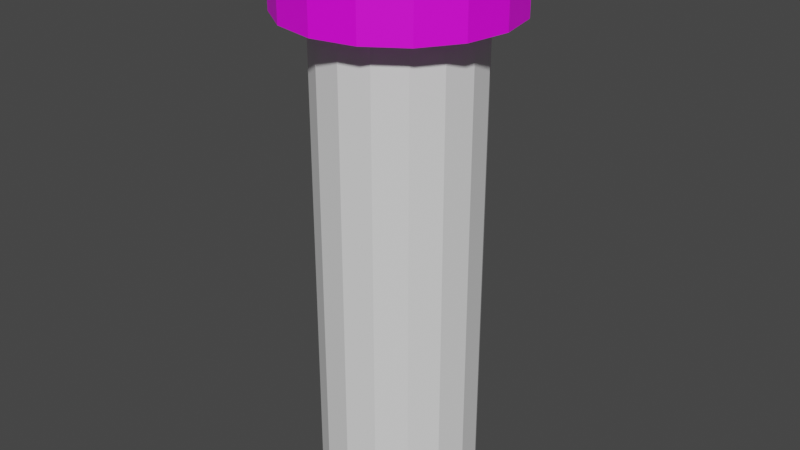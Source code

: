 # Source: flashlight.blend  (saved by Blender 2.83.19; exported with 4.5.12 LTS)
import bpy
from mathutils import Matrix  # noqa: F401  (used for matrix-valued properties, if any)

bpy.ops.wm.read_factory_settings(use_empty=True)
scene = bpy.context.scene
scene.name = 'Scene'

# ---- images (referenced by path relative to the original .blend; pixels are not part of the script)
import os
ASSET_DIR = os.environ.get("B2B_ASSET_DIR", "")  # directory of the original .blend (textures are referenced by path, not embedded)
HERE = os.path.dirname(os.path.abspath(__file__))  # packed textures are extracted next to this script under _unpacked/

def load_image(name, relpath, width, height, colorspace="sRGB"):
    """Load a texture the original file referenced (path relative to the .blend, or extracted next to this script)."""
    p = next((c for c in (os.path.join(HERE, relpath), os.path.join(ASSET_DIR, relpath)) if relpath and os.path.exists(c)), "")
    if p:
        img = bpy.data.images.load(p, check_existing=True)
        img.name = name
    else:  # same state as the original file: an image datablock whose file is absent (Cycles renders it pink)
        img = bpy.data.images.new(name, width, height)
        img.source = "FILE"
        img.filepath = "//" + (relpath or name)
    img.colorspace_settings.name = colorspace
    return img
img_material_001_base_color = load_image('Material.001 Base Color', '', 1024, 1024, 'sRGB')

# ---- materials (node trees are filled in below, after node groups)
mat_material_001 = bpy.data.materials.new('Material.001')
mat_material_001.use_transparent_shadow = False

# ---- material node trees
mat_material_001.use_nodes = True; mat_material_001.node_tree.nodes.clear()
_N = mat_material_001.node_tree.nodes; _L = mat_material_001.node_tree.links
n0 = _N.new('ShaderNodeBsdfPrincipled'); n0.name = 'Principled BSDF'; n0.location = (10, 300)
n0.distribution = 'GGX'
n0.subsurface_method = 'BURLEY'
n0.inputs[3].default_value = 1.45
n0.inputs[27].default_value = (0.0, 0.0, 0.0, 1.0)
n0.inputs[28].default_value = 1.0
n1 = _N.new('ShaderNodeOutputMaterial'); n1.name = 'Material Output'; n1.location = (300, 300)
n2 = _N.new('ShaderNodeTexImage'); n2.name = 'Image Texture'; n2.location = (-280, 280)
n2.image = img_material_001_base_color
_L.new(n0.outputs[0], n1.inputs[0])
_L.new(n2.outputs[0], n0.inputs[0])
n1.is_active_output = True

# ---- world
world_world = bpy.data.worlds.new('World'); scene.world = world_world
world_world.use_nodes = True; world_world.node_tree.nodes.clear()
_N = world_world.node_tree.nodes; _L = world_world.node_tree.links
n0 = _N.new('ShaderNodeOutputWorld'); n0.name = 'World Output'; n0.location = (300, 300)
n1 = _N.new('ShaderNodeBackground'); n1.name = 'Background'; n1.location = (10, 300)
n1.inputs[0].default_value = (0.05088, 0.05088, 0.05088, 1.0)
_L.new(n1.outputs[0], n0.inputs[0])
n0.is_active_output = True
world_world.color = (0.05088, 0.05088, 0.05088)
world_world.use_sun_shadow = False
world_world.sun_shadow_jitter_overblur = 0.0

# ---- meshes
me_cylinder_001 = bpy.data.meshes.new('Cylinder.001')
me_cylinder_001.from_pydata([(0.0, 0.005, -0.075), (0.0, 0.005, 0.075), (0.001913, 0.004619, -0.075), (0.001913, 0.004619, 0.075), (0.003536, 0.003536, -0.075), (0.003536, 0.003536, 0.075), (0.004619, 0.001913, -0.075), (0.004619, 0.001913, 0.075), (0.005, -2.186e-10, -0.075), (0.005, -2.186e-10, 0.075), (0.004619, -0.001913, -0.075), (0.004619, -0.001913, 0.075), (0.003536, -0.003536, -0.075), (0.003536, -0.003536, 0.075), (0.001913, -0.004619, -0.075), (0.001913, -0.004619, 0.075), (7.55e-10, -0.005, -0.075), (7.55e-10, -0.005, 0.075), (-0.001913, -0.004619, -0.075), (-0.001913, -0.004619, 0.075), (-0.003536, -0.003536, -0.075), (-0.003536, -0.003536, 0.075), (-0.004619, -0.001913, -0.075), (-0.004619, -0.001913, 0.075), (-0.005, 5.962e-11, -0.075), (-0.005, 5.962e-11, 0.075), (-0.004619, 0.001913, -0.075), (-0.004619, 0.001913, 0.075), (-0.003536, 0.003536, -0.075), (-0.003536, 0.003536, 0.075), (-0.001913, 0.004619, -0.075), (-0.001913, 0.004619, 0.075)], [], [(0, 1, 3, 2), (2, 3, 5, 4), (4, 5, 7, 6), (6, 7, 9, 8), (8, 9, 11, 10), (10, 11, 13, 12), (12, 13, 15, 14), (14, 15, 17, 16), (16, 17, 19, 18), (18, 19, 21, 20), (20, 21, 23, 22), (22, 23, 25, 24), (24, 25, 27, 26), (26, 27, 29, 28), (3, 1, 31, 29, 27, 25, 23, 21, 19, 17, 15, 13, 11, 9, 7, 5), (28, 29, 31, 30), (30, 31, 1, 0), (0, 2, 4, 6, 8, 10, 12, 14, 16, 18, 20, 22, 24, 26, 28, 30)])
_uv = me_cylinder_001.uv_layers.new(name='UVMap')
_uv.uv.foreach_set('vector', [1.0, 0.5, 1.0, 1.0, 0.9375, 1.0, 0.9375, 0.5, 0.9375, 0.5, 0.9375, 1.0, 0.875, 1.0, 0.875, 0.5, 0.875, 0.5, 0.875, 1.0, 0.8125, 1.0, 0.8125, 0.5, 0.8125, 0.5, 0.8125, 1.0, 0.75, 1.0, 0.75, 0.5, 0.75, 0.5, 0.75, 1.0, 0.6875, 1.0, 0.6875, 0.5, 0.6875, 0.5, 0.6875, 1.0, 0.625, 1.0, 0.625, 0.5, 0.625, 0.5, 0.625, 1.0, 0.5625, 1.0, 0.5625, 0.5, 0.5625, 0.5, 0.5625, 1.0, 0.5, 1.0, 0.5, 0.5, 0.5, 0.5, 0.5, 1.0, 0.4375, 1.0, 0.4375, 0.5, 0.4375, 0.5, 0.4375, 1.0, 0.375, 1.0, 0.375, 0.5, 0.375, 0.5, 0.375, 1.0, 0.3125, 1.0, 0.3125, 0.5, 0.3125, 0.5, 0.3125, 1.0, 0.25, 1.0, 0.25, 0.5, 0.25, 0.5, 0.25, 1.0, 0.1875, 1.0, 0.1875, 0.5, 0.1875, 0.5, 0.1875, 1.0, 0.125, 1.0, 0.125, 0.5, 0.3418, 0.4717, 0.25, 0.49, 0.1582, 0.4717, 0.08029, 0.4197, 0.02827, 0.3418, 0.01, 0.25, 0.02827, 0.1582, 0.08029, 0.08029, 0.1582, 0.02827, 0.25, 0.01, 0.3418, 0.02827, 0.4197, 0.08029, 0.4717, 0.1582, 0.49, 0.25, 0.4717, 0.3418, 0.4197, 0.4197, 0.125, 0.5, 0.125, 1.0, 0.0625, 1.0, 0.0625, 0.5, 0.0625, 0.5, 0.0625, 1.0, 0.0, 1.0, 0.0, 0.5, 0.75, 0.49, 0.8418, 0.4717, 0.9197, 0.4197, 0.9717, 0.3418, 0.99, 0.25, 0.9717, 0.1582, 0.9197, 0.08029, 0.8418, 0.02827, 0.75, 0.01, 0.6582, 0.02827, 0.5803, 0.08029, 0.5283, 0.1582, 0.51, 0.25, 0.5283, 0.3418, 0.5803, 0.4197, 0.6582, 0.4717])
me_cylinder_001.use_remesh_fix_poles = True
me_cylinder_001.use_remesh_preserve_attributes = False
me_cylinder_001.use_mirror_vertex_groups = False
me_cylinder_001.update()
me_cylinder_002 = bpy.data.meshes.new('Cylinder.002')
me_cylinder_002.from_pydata([(0.0, 0.007, -0.01), (0.0, 0.007, 0.01), (0.002679, 0.006467, -0.01), (0.002679, 0.006467, 0.01), (0.00495, 0.00495, -0.01), (0.00495, 0.00495, 0.01), (0.006467, 0.002679, -0.01), (0.006467, 0.002679, 0.01), (0.007, -3.06e-10, -0.01), (0.007, -3.06e-10, 0.01), (0.006467, -0.002679, -0.01), (0.006467, -0.002679, 0.01), (0.00495, -0.00495, -0.01), (0.00495, -0.00495, 0.01), (0.002679, -0.006467, -0.01), (0.002679, -0.006467, 0.01), (1.057e-09, -0.007, -0.01), (1.057e-09, -0.007, 0.01), (-0.002679, -0.006467, -0.01), (-0.002679, -0.006467, 0.01), (-0.00495, -0.00495, -0.01), (-0.00495, -0.00495, 0.01), (-0.006467, -0.002679, -0.01), (-0.006467, -0.002679, 0.01), (-0.007, 8.347e-11, -0.01), (-0.007, 8.347e-11, 0.01), (-0.006467, 0.002679, -0.01), (-0.006467, 0.002679, 0.01), (-0.00495, 0.00495, -0.01), (-0.00495, 0.00495, 0.01), (-0.002679, 0.006467, -0.01), (-0.002679, 0.006467, 0.01)], [], [(0, 1, 3, 2), (2, 3, 5, 4), (4, 5, 7, 6), (6, 7, 9, 8), (8, 9, 11, 10), (10, 11, 13, 12), (12, 13, 15, 14), (14, 15, 17, 16), (16, 17, 19, 18), (18, 19, 21, 20), (20, 21, 23, 22), (22, 23, 25, 24), (24, 25, 27, 26), (26, 27, 29, 28), (3, 1, 31, 29, 27, 25, 23, 21, 19, 17, 15, 13, 11, 9, 7, 5), (28, 29, 31, 30), (30, 31, 1, 0), (0, 2, 4, 6, 8, 10, 12, 14, 16, 18, 20, 22, 24, 26, 28, 30)])
_uv = me_cylinder_002.uv_layers.new(name='UVMap')
_uv.uv.foreach_set('vector', [1.0, 0.5, 1.0, 1.0, 0.9375, 1.0, 0.9375, 0.5, 0.9375, 0.5, 0.9375, 1.0, 0.875, 1.0, 0.875, 0.5, 0.875, 0.5, 0.875, 1.0, 0.8125, 1.0, 0.8125, 0.5, 0.8125, 0.5, 0.8125, 1.0, 0.75, 1.0, 0.75, 0.5, 0.75, 0.5, 0.75, 1.0, 0.6875, 1.0, 0.6875, 0.5, 0.6875, 0.5, 0.6875, 1.0, 0.625, 1.0, 0.625, 0.5, 0.625, 0.5, 0.625, 1.0, 0.5625, 1.0, 0.5625, 0.5, 0.5625, 0.5, 0.5625, 1.0, 0.5, 1.0, 0.5, 0.5, 0.5, 0.5, 0.5, 1.0, 0.4375, 1.0, 0.4375, 0.5, 0.4375, 0.5, 0.4375, 1.0, 0.375, 1.0, 0.375, 0.5, 0.375, 0.5, 0.375, 1.0, 0.3125, 1.0, 0.3125, 0.5, 0.3125, 0.5, 0.3125, 1.0, 0.25, 1.0, 0.25, 0.5, 0.25, 0.5, 0.25, 1.0, 0.1875, 1.0, 0.1875, 0.5, 0.1875, 0.5, 0.1875, 1.0, 0.125, 1.0, 0.125, 0.5, 0.3418, 0.4717, 0.25, 0.49, 0.1582, 0.4717, 0.08029, 0.4197, 0.02827, 0.3418, 0.01, 0.25, 0.02827, 0.1582, 0.08029, 0.08029, 0.1582, 0.02827, 0.25, 0.01, 0.3418, 0.02827, 0.4197, 0.08029, 0.4717, 0.1582, 0.49, 0.25, 0.4717, 0.3418, 0.4197, 0.4197, 0.125, 0.5, 0.125, 1.0, 0.0625, 1.0, 0.0625, 0.5, 0.0625, 0.5, 0.0625, 1.0, 0.0, 1.0, 0.0, 0.5, 0.75, 0.49, 0.8418, 0.4717, 0.9197, 0.4197, 0.9717, 0.3418, 0.99, 0.25, 0.9717, 0.1582, 0.9197, 0.08029, 0.8418, 0.02827, 0.75, 0.01, 0.6582, 0.02827, 0.5803, 0.08029, 0.5283, 0.1582, 0.51, 0.25, 0.5283, 0.3418, 0.5803, 0.4197, 0.6582, 0.4717])
me_cylinder_002.materials.append(mat_material_001)
me_cylinder_002.use_remesh_fix_poles = True
me_cylinder_002.use_remesh_preserve_attributes = False
me_cylinder_002.use_mirror_vertex_groups = False
me_cylinder_002.update()

# ---- objects
ob_cylinder = bpy.data.objects.new('Cylinder', me_cylinder_001)
ob_cylinder_001 = bpy.data.objects.new('Cylinder.001', me_cylinder_002)

# ---- transforms, parenting, visibility, modifiers, constraints
ob_cylinder.location = (0.0, 0.0, 0.0)
ob_cylinder.scale = (5.0, 5.0, 1.0)
ob_cylinder.lineart.crease_threshold = 0.0
ob_cylinder_001.location = (0.0, 0.0, 0.085)
ob_cylinder_001.scale = (5.0, 5.0, 1.0)
ob_cylinder_001.lineart.crease_threshold = 0.0

# ---- collection membership
scene.collection.objects.link(ob_cylinder)
scene.collection.objects.link(ob_cylinder_001)

# ---- scene / render settings (as saved in the file)
scene.frame_start = 1; scene.frame_end = 250; scene.frame_set(1)
scene.render.engine = 'BLENDER_EEVEE_NEXT'
scene.cycles.use_denoising = False
scene.cycles.samples = 128
scene.cycles.sampling_pattern = 'TABULATED_SOBOL'
scene.cycles.use_adaptive_sampling = False
scene.cycles.use_light_tree = False
scene.view_settings.view_transform = 'Filmic'
bpy.context.view_layer.update()

# ---- added for rendering (the .blend has no active camera and no usable light): camera, sun
cam_auto = bpy.data.cameras.new('AutoCamera')
cam_auto.lens = 50.0
cam_auto.sensor_width = 36.0
cam_auto.clip_end = 1000.0
ob_auto_camera = bpy.data.objects.new('AutoCamera', cam_auto)
scene.collection.objects.link(ob_auto_camera)
ob_auto_camera.location = (0.185045, -0.222054, 0.158036)
ob_auto_camera.rotation_euler = (1.09748, -7.21219e-08, 0.694738)
scene.camera = ob_auto_camera
light_auto_sun = bpy.data.lights.new('AutoSun', 'SUN')
light_auto_sun.energy = 3.0
light_auto_sun.angle = 0.0523599
ob_auto_sun = bpy.data.objects.new('AutoSun', light_auto_sun)
scene.collection.objects.link(ob_auto_sun)
ob_auto_sun.rotation_euler = (0.872665, 0.174533, 0.523599)
bpy.context.view_layer.update()

